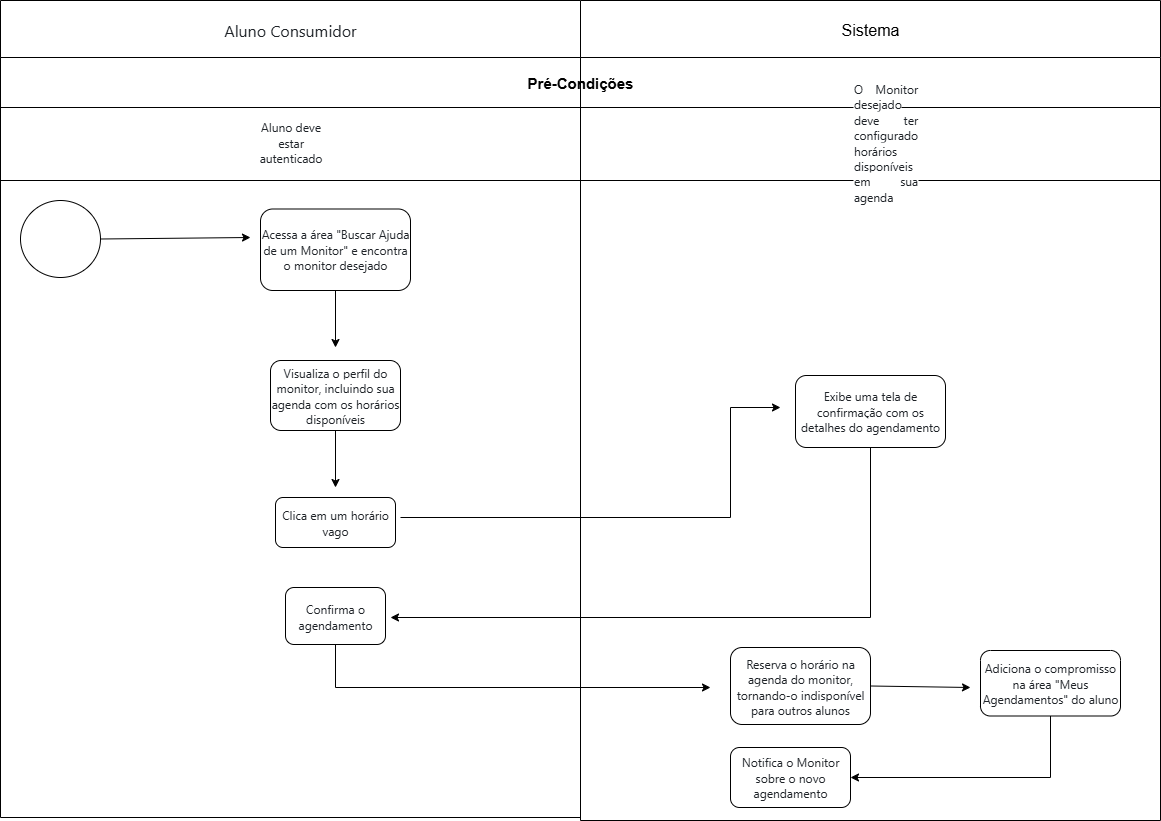

The diagram above was exported from draw.io. Its source (the exported page's mxGraphModel, read from the mxfile embedded in the PNG):
<mxGraphModel dx="1665" dy="777" grid="1" gridSize="10" guides="1" tooltips="1" connect="1" arrows="1" fold="1" page="1" pageScale="1" pageWidth="1169" pageHeight="827" math="0" shadow="0">
  <root>
    <mxCell id="0" />
    <mxCell id="1" parent="0" />
    <mxCell id="Qd7klesnSCn2r9AGPoH8-2" value="&lt;font style=&quot;font-size: 16px; font-weight: normal;&quot;&gt;Sistema&lt;/font&gt;" style="swimlane;whiteSpace=wrap;html=1;startSize=57;" parent="1" vertex="1">
      <mxGeometry x="580" y="3" width="580" height="820" as="geometry" />
    </mxCell>
    <mxCell id="Qd7klesnSCn2r9AGPoH8-3" value="&lt;font style=&quot;font-size: 15px;&quot;&gt;Pré-Condições&lt;/font&gt;" style="swimlane;whiteSpace=wrap;html=1;startSize=50;" parent="Qd7klesnSCn2r9AGPoH8-2" vertex="1">
      <mxGeometry x="-580" y="57" width="1160" height="123" as="geometry" />
    </mxCell>
    <mxCell id="Qd7klesnSCn2r9AGPoH8-5" value="&lt;div style=&quot;text-align: justify;&quot;&gt;&lt;span style=&quot;background-color: light-dark(rgb(255, 255, 255), rgb(18, 18, 18)); color: light-dark(rgb(31, 35, 40), rgb(205, 208, 212)); font-family: -apple-system, BlinkMacSystemFont, &amp;quot;Segoe UI&amp;quot;, &amp;quot;Noto Sans&amp;quot;, Helvetica, Arial, sans-serif, &amp;quot;Apple Color Emoji&amp;quot;, &amp;quot;Segoe UI Emoji&amp;quot;; text-align: left; text-wrap-mode: wrap;&quot;&gt;O Monitor desejado deve ter configurado horários disponíveis em sua agenda&lt;/span&gt;&lt;/div&gt;" style="text;html=1;align=center;verticalAlign=middle;resizable=0;points=[];autosize=1;strokeColor=none;fillColor=none;" parent="Qd7klesnSCn2r9AGPoH8-3" vertex="1">
      <mxGeometry x="665" y="70" width="440" height="30" as="geometry" />
    </mxCell>
    <mxCell id="Qd7klesnSCn2r9AGPoH8-17" value="&lt;span style=&quot;color: rgb(31, 35, 40); font-family: -apple-system, BlinkMacSystemFont, &amp;quot;Segoe UI&amp;quot;, &amp;quot;Noto Sans&amp;quot;, Helvetica, Arial, sans-serif, &amp;quot;Apple Color Emoji&amp;quot;, &amp;quot;Segoe UI Emoji&amp;quot;; text-align: left; background-color: rgb(255, 255, 255);&quot;&gt;&lt;font&gt;Exibe uma tela de confirmação com os detalhes do agendamento&lt;/font&gt;&lt;/span&gt;" style="rounded=1;whiteSpace=wrap;html=1;" parent="Qd7klesnSCn2r9AGPoH8-2" vertex="1">
      <mxGeometry x="215" y="375" width="150" height="72" as="geometry" />
    </mxCell>
    <mxCell id="Qd7klesnSCn2r9AGPoH8-19" value="" style="endArrow=classic;html=1;rounded=0;exitX=0.5;exitY=1;exitDx=0;exitDy=0;" parent="Qd7klesnSCn2r9AGPoH8-2" source="Qd7klesnSCn2r9AGPoH8-17" edge="1">
      <mxGeometry width="50" height="50" relative="1" as="geometry">
        <mxPoint x="290" y="517" as="sourcePoint" />
        <mxPoint x="-190" y="617" as="targetPoint" />
        <Array as="points">
          <mxPoint x="290" y="617" />
        </Array>
      </mxGeometry>
    </mxCell>
    <mxCell id="Qd7klesnSCn2r9AGPoH8-22" value="&lt;span style=&quot;color: rgb(31, 35, 40); font-family: -apple-system, BlinkMacSystemFont, &amp;quot;Segoe UI&amp;quot;, &amp;quot;Noto Sans&amp;quot;, Helvetica, Arial, sans-serif, &amp;quot;Apple Color Emoji&amp;quot;, &amp;quot;Segoe UI Emoji&amp;quot;; text-align: left; background-color: rgb(255, 255, 255);&quot;&gt;&lt;font&gt;Reserva o horário na agenda do monitor, tornando-o indisponível para outros alunos&lt;/font&gt;&lt;/span&gt;" style="rounded=1;whiteSpace=wrap;html=1;" parent="Qd7klesnSCn2r9AGPoH8-2" vertex="1">
      <mxGeometry x="150" y="647" width="140" height="77" as="geometry" />
    </mxCell>
    <mxCell id="Qd7klesnSCn2r9AGPoH8-23" value="&lt;span style=&quot;color: rgb(31, 35, 40); font-family: -apple-system, BlinkMacSystemFont, &amp;quot;Segoe UI&amp;quot;, &amp;quot;Noto Sans&amp;quot;, Helvetica, Arial, sans-serif, &amp;quot;Apple Color Emoji&amp;quot;, &amp;quot;Segoe UI Emoji&amp;quot;; text-align: left; background-color: rgb(255, 255, 255);&quot;&gt;&lt;font&gt;Adiciona o compromisso na área &quot;Meus Agendamentos&quot; do aluno&lt;/font&gt;&lt;/span&gt;" style="rounded=1;whiteSpace=wrap;html=1;" parent="Qd7klesnSCn2r9AGPoH8-2" vertex="1">
      <mxGeometry x="400" y="650" width="140" height="65.5" as="geometry" />
    </mxCell>
    <mxCell id="Qd7klesnSCn2r9AGPoH8-24" value="" style="endArrow=classic;html=1;rounded=0;exitX=1;exitY=0.5;exitDx=0;exitDy=0;" parent="Qd7klesnSCn2r9AGPoH8-2" source="Qd7klesnSCn2r9AGPoH8-22" edge="1">
      <mxGeometry width="50" height="50" relative="1" as="geometry">
        <mxPoint x="290" y="697" as="sourcePoint" />
        <mxPoint x="390" y="687" as="targetPoint" />
      </mxGeometry>
    </mxCell>
    <mxCell id="Qd7klesnSCn2r9AGPoH8-26" value="&lt;span style=&quot;color: rgb(31, 35, 40); font-family: -apple-system, BlinkMacSystemFont, &amp;quot;Segoe UI&amp;quot;, &amp;quot;Noto Sans&amp;quot;, Helvetica, Arial, sans-serif, &amp;quot;Apple Color Emoji&amp;quot;, &amp;quot;Segoe UI Emoji&amp;quot;; text-align: left; background-color: rgb(255, 255, 255);&quot;&gt;&lt;font&gt;Notifica o Monitor sobre o novo agendamento&lt;/font&gt;&lt;/span&gt;" style="rounded=1;whiteSpace=wrap;html=1;" parent="Qd7klesnSCn2r9AGPoH8-2" vertex="1">
      <mxGeometry x="149.99999999999955" y="746.9999999999998" width="120" height="60" as="geometry" />
    </mxCell>
    <mxCell id="Qd7klesnSCn2r9AGPoH8-25" value="" style="endArrow=classic;html=1;rounded=0;exitX=0.5;exitY=1;exitDx=0;exitDy=0;" parent="Qd7klesnSCn2r9AGPoH8-2" source="Qd7klesnSCn2r9AGPoH8-23" target="Qd7klesnSCn2r9AGPoH8-26" edge="1">
      <mxGeometry width="50" height="50" relative="1" as="geometry">
        <mxPoint x="470" y="747" as="sourcePoint" />
        <mxPoint x="260" y="777" as="targetPoint" />
        <Array as="points">
          <mxPoint x="470" y="777" />
        </Array>
      </mxGeometry>
    </mxCell>
    <mxCell id="Qd7klesnSCn2r9AGPoH8-1" value="&lt;span style=&quot;color: rgb(31, 35, 40); font-family: -apple-system, BlinkMacSystemFont, &amp;quot;Segoe UI&amp;quot;, &amp;quot;Noto Sans&amp;quot;, Helvetica, Arial, sans-serif, &amp;quot;Apple Color Emoji&amp;quot;, &amp;quot;Segoe UI Emoji&amp;quot;; font-size: 16px; font-weight: 400; text-align: left; background-color: rgb(255, 255, 255);&quot;&gt;Aluno Consumidor&lt;/span&gt;" style="swimlane;whiteSpace=wrap;html=1;startSize=57;" parent="1" vertex="1">
      <mxGeometry y="3" width="580" height="817" as="geometry" />
    </mxCell>
    <mxCell id="Qd7klesnSCn2r9AGPoH8-4" value="&lt;span style=&quot;color: rgb(31, 35, 40); font-family: -apple-system, BlinkMacSystemFont, &amp;quot;Segoe UI&amp;quot;, &amp;quot;Noto Sans&amp;quot;, Helvetica, Arial, sans-serif, &amp;quot;Apple Color Emoji&amp;quot;, &amp;quot;Segoe UI Emoji&amp;quot;; text-align: left; text-wrap-mode: wrap; background-color: rgb(255, 255, 255);&quot;&gt;&lt;font&gt;Aluno deve estar autenticado&lt;/font&gt;&lt;/span&gt;" style="text;html=1;align=center;verticalAlign=middle;resizable=0;points=[];autosize=1;strokeColor=none;fillColor=none;" parent="Qd7klesnSCn2r9AGPoH8-1" vertex="1">
      <mxGeometry x="200" y="127" width="180" height="30" as="geometry" />
    </mxCell>
    <mxCell id="Qd7klesnSCn2r9AGPoH8-8" value="" style="ellipse;whiteSpace=wrap;html=1;" parent="Qd7klesnSCn2r9AGPoH8-1" vertex="1">
      <mxGeometry x="20" y="200" width="80" height="77" as="geometry" />
    </mxCell>
    <mxCell id="Qd7klesnSCn2r9AGPoH8-9" value="&lt;span style=&quot;color: rgb(31, 35, 40); font-family: -apple-system, BlinkMacSystemFont, &amp;quot;Segoe UI&amp;quot;, &amp;quot;Noto Sans&amp;quot;, Helvetica, Arial, sans-serif, &amp;quot;Apple Color Emoji&amp;quot;, &amp;quot;Segoe UI Emoji&amp;quot;; text-align: left; background-color: rgb(255, 255, 255);&quot;&gt;&lt;font&gt;Acessa a área &quot;Buscar Ajuda de um Monitor&quot; e encontra o monitor desejado&lt;/font&gt;&lt;/span&gt;" style="rounded=1;whiteSpace=wrap;html=1;" parent="Qd7klesnSCn2r9AGPoH8-1" vertex="1">
      <mxGeometry x="260" y="208.5" width="150" height="81.5" as="geometry" />
    </mxCell>
    <mxCell id="Qd7klesnSCn2r9AGPoH8-11" value="&lt;span style=&quot;color: rgb(31, 35, 40); font-family: -apple-system, BlinkMacSystemFont, &amp;quot;Segoe UI&amp;quot;, &amp;quot;Noto Sans&amp;quot;, Helvetica, Arial, sans-serif, &amp;quot;Apple Color Emoji&amp;quot;, &amp;quot;Segoe UI Emoji&amp;quot;; text-align: left; background-color: rgb(255, 255, 255);&quot;&gt;&lt;font&gt;Visualiza o perfil do monitor, incluindo sua agenda com os horários disponíveis&lt;/font&gt;&lt;/span&gt;" style="rounded=1;whiteSpace=wrap;html=1;" parent="Qd7klesnSCn2r9AGPoH8-1" vertex="1">
      <mxGeometry x="270" y="360" width="130" height="70" as="geometry" />
    </mxCell>
    <mxCell id="Qd7klesnSCn2r9AGPoH8-12" value="" style="endArrow=classic;html=1;rounded=0;exitX=1;exitY=0.5;exitDx=0;exitDy=0;" parent="Qd7klesnSCn2r9AGPoH8-1" source="Qd7klesnSCn2r9AGPoH8-8" edge="1">
      <mxGeometry width="50" height="50" relative="1" as="geometry">
        <mxPoint x="110" y="237" as="sourcePoint" />
        <mxPoint x="250" y="237" as="targetPoint" />
      </mxGeometry>
    </mxCell>
    <mxCell id="Qd7klesnSCn2r9AGPoH8-13" value="" style="endArrow=classic;html=1;rounded=0;exitX=0.5;exitY=1;exitDx=0;exitDy=0;" parent="Qd7klesnSCn2r9AGPoH8-1" source="Qd7klesnSCn2r9AGPoH8-9" edge="1">
      <mxGeometry width="50" height="50" relative="1" as="geometry">
        <mxPoint x="340" y="327" as="sourcePoint" />
        <mxPoint x="335" y="347" as="targetPoint" />
      </mxGeometry>
    </mxCell>
    <mxCell id="Qd7klesnSCn2r9AGPoH8-15" value="&lt;span style=&quot;color: rgb(31, 35, 40); font-family: -apple-system, BlinkMacSystemFont, &amp;quot;Segoe UI&amp;quot;, &amp;quot;Noto Sans&amp;quot;, Helvetica, Arial, sans-serif, &amp;quot;Apple Color Emoji&amp;quot;, &amp;quot;Segoe UI Emoji&amp;quot;; text-align: left; background-color: rgb(255, 255, 255);&quot;&gt;&lt;font&gt;Clica em um horário vago&lt;/font&gt;&lt;/span&gt;" style="rounded=1;whiteSpace=wrap;html=1;" parent="Qd7klesnSCn2r9AGPoH8-1" vertex="1">
      <mxGeometry x="275" y="497" width="120" height="50" as="geometry" />
    </mxCell>
    <mxCell id="Qd7klesnSCn2r9AGPoH8-16" value="" style="endArrow=classic;html=1;rounded=0;exitX=0.5;exitY=1;exitDx=0;exitDy=0;" parent="Qd7klesnSCn2r9AGPoH8-1" source="Qd7klesnSCn2r9AGPoH8-11" edge="1">
      <mxGeometry width="50" height="50" relative="1" as="geometry">
        <mxPoint x="320" y="497" as="sourcePoint" />
        <mxPoint x="335" y="487" as="targetPoint" />
      </mxGeometry>
    </mxCell>
    <mxCell id="Qd7klesnSCn2r9AGPoH8-18" value="" style="endArrow=classic;html=1;rounded=0;" parent="Qd7klesnSCn2r9AGPoH8-1" edge="1">
      <mxGeometry width="50" height="50" relative="1" as="geometry">
        <mxPoint x="400" y="517" as="sourcePoint" />
        <mxPoint x="780" y="407" as="targetPoint" />
        <Array as="points">
          <mxPoint x="730" y="517" />
          <mxPoint x="730" y="407" />
        </Array>
      </mxGeometry>
    </mxCell>
    <mxCell id="Qd7klesnSCn2r9AGPoH8-20" value="&lt;span style=&quot;color: rgb(31, 35, 40); font-family: -apple-system, BlinkMacSystemFont, &amp;quot;Segoe UI&amp;quot;, &amp;quot;Noto Sans&amp;quot;, Helvetica, Arial, sans-serif, &amp;quot;Apple Color Emoji&amp;quot;, &amp;quot;Segoe UI Emoji&amp;quot;; text-align: left; background-color: rgb(255, 255, 255);&quot;&gt;&lt;font&gt;Confirma o agendamento&lt;/font&gt;&lt;/span&gt;" style="rounded=1;whiteSpace=wrap;html=1;" parent="Qd7klesnSCn2r9AGPoH8-1" vertex="1">
      <mxGeometry x="285" y="587" width="100" height="57" as="geometry" />
    </mxCell>
    <mxCell id="Qd7klesnSCn2r9AGPoH8-21" value="" style="endArrow=classic;html=1;rounded=0;exitX=0.5;exitY=1;exitDx=0;exitDy=0;" parent="Qd7klesnSCn2r9AGPoH8-1" source="Qd7klesnSCn2r9AGPoH8-20" edge="1">
      <mxGeometry width="50" height="50" relative="1" as="geometry">
        <mxPoint x="330" y="707" as="sourcePoint" />
        <mxPoint x="710" y="687" as="targetPoint" />
        <Array as="points">
          <mxPoint x="335" y="687" />
        </Array>
      </mxGeometry>
    </mxCell>
  </root>
</mxGraphModel>